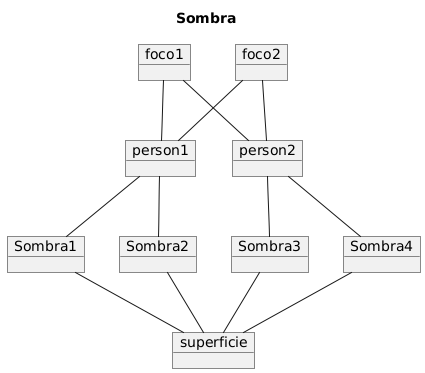

The diagram above was rendered by PlantUML. Its source (embedded in the PNG):
@startuml
title Sombra

object person1
object person2


object foco1
object foco2

object Sombra1
object Sombra2

object Sombra3
object Sombra4

object superficie

foco1 -- person1
foco2 -- person1

foco1 -- person2
foco2 -- person2

person1 -- Sombra1
person1 -- Sombra2

Sombra2 -- superficie
Sombra1 -- superficie

person2 -- Sombra3
person2 -- Sombra4

Sombra3 -- superficie
Sombra4 -- superficie
@enduml